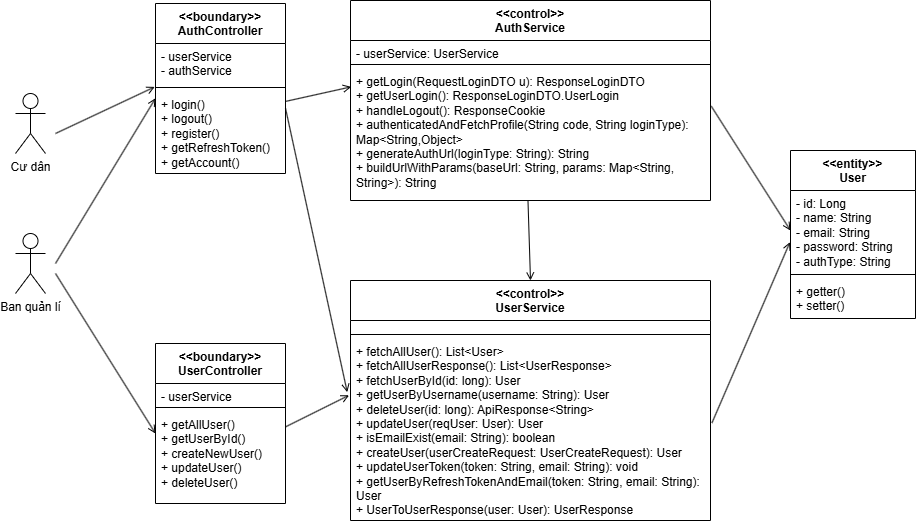

The diagram above was exported from draw.io. Its source (the exported page's mxGraphModel, read from the mxfile embedded in the PNG):
<mxGraphModel dx="1219" dy="631" grid="1" gridSize="10" guides="1" tooltips="1" connect="1" arrows="1" fold="1" page="1" pageScale="1" pageWidth="827" pageHeight="1169" math="0" shadow="0">
  <root>
    <mxCell id="0" />
    <mxCell id="1" parent="0" />
    <mxCell id="rTRXEFvC4cCfAGKOmMcF-1" value="Cư dân" style="shape=umlActor;verticalLabelPosition=bottom;verticalAlign=top;html=1;outlineConnect=0;" parent="1" vertex="1">
      <mxGeometry x="40" y="160" width="30" height="60" as="geometry" />
    </mxCell>
    <mxCell id="rTRXEFvC4cCfAGKOmMcF-4" value="" style="endArrow=open;html=1;rounded=0;endFill=0;entryX=-0.006;entryY=-0.056;entryDx=0;entryDy=0;entryPerimeter=0;" parent="1" target="rTRXEFvC4cCfAGKOmMcF-13" edge="1">
      <mxGeometry width="50" height="50" relative="1" as="geometry">
        <mxPoint x="80" y="200" as="sourcePoint" />
        <mxPoint x="240" y="140" as="targetPoint" />
      </mxGeometry>
    </mxCell>
    <mxCell id="rTRXEFvC4cCfAGKOmMcF-10" value="&amp;lt;&amp;lt;boundary&amp;gt;&amp;gt;&lt;div&gt;AuthController&lt;/div&gt;" style="swimlane;fontStyle=1;align=center;verticalAlign=top;childLayout=stackLayout;horizontal=1;startSize=40;horizontalStack=0;resizeParent=1;resizeParentMax=0;resizeLast=0;collapsible=1;marginBottom=0;whiteSpace=wrap;html=1;" parent="1" vertex="1">
      <mxGeometry x="180" y="70" width="130" height="170" as="geometry" />
    </mxCell>
    <mxCell id="rTRXEFvC4cCfAGKOmMcF-11" value="- userService&lt;div&gt;- a&lt;span style=&quot;background-color: transparent;&quot;&gt;uthService&lt;/span&gt;&lt;/div&gt;&lt;div&gt;&lt;span style=&quot;background-color: transparent; color: light-dark(rgb(0, 0, 0), rgb(255, 255, 255));&quot;&gt;&lt;br&gt;&lt;/span&gt;&lt;/div&gt;" style="text;strokeColor=none;fillColor=none;align=left;verticalAlign=top;spacingLeft=4;spacingRight=4;overflow=hidden;rotatable=0;points=[[0,0.5],[1,0.5]];portConstraint=eastwest;whiteSpace=wrap;html=1;" parent="rTRXEFvC4cCfAGKOmMcF-10" vertex="1">
      <mxGeometry y="40" width="130" height="40" as="geometry" />
    </mxCell>
    <mxCell id="rTRXEFvC4cCfAGKOmMcF-12" value="" style="line;strokeWidth=1;fillColor=none;align=left;verticalAlign=middle;spacingTop=-1;spacingLeft=3;spacingRight=3;rotatable=0;labelPosition=right;points=[];portConstraint=eastwest;strokeColor=inherit;" parent="rTRXEFvC4cCfAGKOmMcF-10" vertex="1">
      <mxGeometry y="80" width="130" height="8" as="geometry" />
    </mxCell>
    <mxCell id="rTRXEFvC4cCfAGKOmMcF-13" value="+ login()&lt;div&gt;+ logout()&lt;/div&gt;&lt;div&gt;+ register(&lt;span style=&quot;background-color: transparent; color: light-dark(rgb(0, 0, 0), rgb(255, 255, 255));&quot;&gt;)&lt;/span&gt;&lt;/div&gt;&lt;div&gt;+ getRefreshToken()&lt;/div&gt;&lt;div&gt;+&amp;nbsp;&lt;span style=&quot;background-color: transparent;&quot;&gt;getAccount()&lt;/span&gt;&lt;/div&gt;&lt;div&gt;&lt;span style=&quot;background-color: transparent;&quot;&gt;&lt;br&gt;&lt;/span&gt;&lt;/div&gt;&lt;div&gt;&lt;br&gt;&lt;br&gt;&lt;div&gt;&lt;br&gt;&lt;/div&gt;&lt;/div&gt;" style="text;strokeColor=none;fillColor=none;align=left;verticalAlign=top;spacingLeft=4;spacingRight=4;overflow=hidden;rotatable=0;points=[[0,0.5],[1,0.5]];portConstraint=eastwest;whiteSpace=wrap;html=1;" parent="rTRXEFvC4cCfAGKOmMcF-10" vertex="1">
      <mxGeometry y="88" width="130" height="82" as="geometry" />
    </mxCell>
    <mxCell id="rTRXEFvC4cCfAGKOmMcF-15" value="&amp;lt;&amp;lt;boundary&amp;gt;&amp;gt;&lt;div&gt;UserController&lt;/div&gt;" style="swimlane;fontStyle=1;align=center;verticalAlign=top;childLayout=stackLayout;horizontal=1;startSize=40;horizontalStack=0;resizeParent=1;resizeParentMax=0;resizeLast=0;collapsible=1;marginBottom=0;whiteSpace=wrap;html=1;" parent="1" vertex="1">
      <mxGeometry x="180" y="410" width="130" height="160" as="geometry" />
    </mxCell>
    <mxCell id="rTRXEFvC4cCfAGKOmMcF-16" value="- userService" style="text;strokeColor=none;fillColor=none;align=left;verticalAlign=top;spacingLeft=4;spacingRight=4;overflow=hidden;rotatable=0;points=[[0,0.5],[1,0.5]];portConstraint=eastwest;whiteSpace=wrap;html=1;" parent="rTRXEFvC4cCfAGKOmMcF-15" vertex="1">
      <mxGeometry y="40" width="130" height="20" as="geometry" />
    </mxCell>
    <mxCell id="rTRXEFvC4cCfAGKOmMcF-17" value="" style="line;strokeWidth=1;fillColor=none;align=left;verticalAlign=middle;spacingTop=-1;spacingLeft=3;spacingRight=3;rotatable=0;labelPosition=right;points=[];portConstraint=eastwest;strokeColor=inherit;" parent="rTRXEFvC4cCfAGKOmMcF-15" vertex="1">
      <mxGeometry y="60" width="130" height="8" as="geometry" />
    </mxCell>
    <mxCell id="rTRXEFvC4cCfAGKOmMcF-18" value="+ getAllUser()&lt;div&gt;+&amp;nbsp;getUserById()&lt;/div&gt;&lt;div&gt;+ createNewUser(&lt;span style=&quot;background-color: transparent; color: light-dark(rgb(0, 0, 0), rgb(255, 255, 255));&quot;&gt;)&lt;/span&gt;&lt;/div&gt;&lt;div&gt;+&amp;nbsp;updateUser()&lt;/div&gt;&lt;div&gt;+ deleteUser(&lt;span style=&quot;background-color: transparent; color: light-dark(rgb(0, 0, 0), rgb(255, 255, 255));&quot;&gt;)&lt;/span&gt;&lt;/div&gt;&lt;div&gt;&lt;br&gt;&lt;div&gt;&lt;br&gt;&lt;/div&gt;&lt;/div&gt;" style="text;strokeColor=none;fillColor=none;align=left;verticalAlign=top;spacingLeft=4;spacingRight=4;overflow=hidden;rotatable=0;points=[[0,0.5],[1,0.5]];portConstraint=eastwest;whiteSpace=wrap;html=1;" parent="rTRXEFvC4cCfAGKOmMcF-15" vertex="1">
      <mxGeometry y="68" width="130" height="92" as="geometry" />
    </mxCell>
    <mxCell id="rTRXEFvC4cCfAGKOmMcF-20" value="Ban quản lí" style="shape=umlActor;verticalLabelPosition=bottom;verticalAlign=top;html=1;outlineConnect=0;" parent="1" vertex="1">
      <mxGeometry x="40" y="300" width="30" height="60" as="geometry" />
    </mxCell>
    <mxCell id="rTRXEFvC4cCfAGKOmMcF-21" value="" style="endArrow=open;html=1;rounded=0;endFill=0;entryX=0;entryY=0.083;entryDx=0;entryDy=0;entryPerimeter=0;" parent="1" target="rTRXEFvC4cCfAGKOmMcF-13" edge="1">
      <mxGeometry width="50" height="50" relative="1" as="geometry">
        <mxPoint x="80" y="330" as="sourcePoint" />
        <mxPoint x="188" y="164" as="targetPoint" />
      </mxGeometry>
    </mxCell>
    <mxCell id="rTRXEFvC4cCfAGKOmMcF-22" value="" style="endArrow=open;html=1;rounded=0;endFill=0;entryX=0;entryY=0.239;entryDx=0;entryDy=0;entryPerimeter=0;" parent="1" target="rTRXEFvC4cCfAGKOmMcF-18" edge="1">
      <mxGeometry width="50" height="50" relative="1" as="geometry">
        <mxPoint x="80" y="340" as="sourcePoint" />
        <mxPoint x="190" y="174" as="targetPoint" />
      </mxGeometry>
    </mxCell>
    <mxCell id="rTRXEFvC4cCfAGKOmMcF-23" value="&amp;lt;&amp;lt;control&amp;gt;&amp;gt;&lt;div&gt;AuthService&lt;/div&gt;" style="swimlane;fontStyle=1;align=center;verticalAlign=top;childLayout=stackLayout;horizontal=1;startSize=40;horizontalStack=0;resizeParent=1;resizeParentMax=0;resizeLast=0;collapsible=1;marginBottom=0;whiteSpace=wrap;html=1;" parent="1" vertex="1">
      <mxGeometry x="375" y="67" width="360" height="200" as="geometry" />
    </mxCell>
    <mxCell id="rTRXEFvC4cCfAGKOmMcF-24" value="- userService: UserService" style="text;strokeColor=none;fillColor=none;align=left;verticalAlign=top;spacingLeft=4;spacingRight=4;overflow=hidden;rotatable=0;points=[[0,0.5],[1,0.5]];portConstraint=eastwest;whiteSpace=wrap;html=1;" parent="rTRXEFvC4cCfAGKOmMcF-23" vertex="1">
      <mxGeometry y="40" width="360" height="20" as="geometry" />
    </mxCell>
    <mxCell id="rTRXEFvC4cCfAGKOmMcF-25" value="" style="line;strokeWidth=1;fillColor=none;align=left;verticalAlign=middle;spacingTop=-1;spacingLeft=3;spacingRight=3;rotatable=0;labelPosition=right;points=[];portConstraint=eastwest;strokeColor=inherit;" parent="rTRXEFvC4cCfAGKOmMcF-23" vertex="1">
      <mxGeometry y="60" width="360" height="8" as="geometry" />
    </mxCell>
    <mxCell id="rTRXEFvC4cCfAGKOmMcF-26" value="&lt;div&gt;&lt;div&gt;&lt;div&gt;+ getLogin(RequestLoginDTO u):&amp;nbsp;&lt;span style=&quot;background-color: transparent; color: light-dark(rgb(0, 0, 0), rgb(255, 255, 255));&quot;&gt;ResponseLoginDTO&lt;/span&gt;&lt;/div&gt;&lt;div&gt;+ getUserLogin():&amp;nbsp;&lt;span style=&quot;background-color: transparent; color: light-dark(rgb(0, 0, 0), rgb(255, 255, 255));&quot;&gt;ResponseLoginDTO&lt;/span&gt;&lt;span style=&quot;background-color: transparent; color: light-dark(rgb(0, 0, 0), rgb(255, 255, 255));&quot;&gt;.UserLogin&lt;/span&gt;&lt;/div&gt;&lt;div&gt;+ handleLogout(): ResponseCookie&lt;/div&gt;&lt;/div&gt;&lt;/div&gt;&lt;div&gt;+&amp;nbsp;&lt;span style=&quot;background-color: transparent;&quot;&gt;authenticatedAndFetchProfile(String&amp;nbsp;&lt;/span&gt;&lt;span style=&quot;background-color: transparent; color: light-dark(rgb(0, 0, 0), rgb(255, 255, 255));&quot;&gt;code&lt;/span&gt;&lt;span style=&quot;background-color: transparent; color: light-dark(rgb(0, 0, 0), rgb(255, 255, 255));&quot;&gt;,&amp;nbsp;&lt;/span&gt;&lt;span style=&quot;background-color: transparent; color: light-dark(rgb(0, 0, 0), rgb(255, 255, 255));&quot;&gt;String&lt;/span&gt;&lt;span style=&quot;background-color: transparent; color: light-dark(rgb(0, 0, 0), rgb(255, 255, 255));&quot;&gt;&amp;nbsp;loginType): Map&amp;lt;String,Object&amp;gt;&lt;/span&gt;&lt;/div&gt;&lt;div&gt;+ generateAuthUrl(loginType: String): String&lt;/div&gt;&lt;div&gt;&lt;span style=&quot;background-color: transparent; color: light-dark(rgb(0, 0, 0), rgb(255, 255, 255));&quot;&gt;+ buildUrlWithParams(baseUrl: String, params: Map&amp;lt;String, String&amp;gt;): String&lt;/span&gt;&lt;/div&gt;" style="text;strokeColor=none;fillColor=none;align=left;verticalAlign=top;spacingLeft=4;spacingRight=4;overflow=hidden;rotatable=0;points=[[0,0.5],[1,0.5]];portConstraint=eastwest;whiteSpace=wrap;html=1;" parent="rTRXEFvC4cCfAGKOmMcF-23" vertex="1">
      <mxGeometry y="68" width="360" height="132" as="geometry" />
    </mxCell>
    <mxCell id="rTRXEFvC4cCfAGKOmMcF-27" value="&amp;lt;&amp;lt;control&amp;gt;&amp;gt;&lt;div&gt;UserService&lt;/div&gt;" style="swimlane;fontStyle=1;align=center;verticalAlign=top;childLayout=stackLayout;horizontal=1;startSize=40;horizontalStack=0;resizeParent=1;resizeParentMax=0;resizeLast=0;collapsible=1;marginBottom=0;whiteSpace=wrap;html=1;" parent="1" vertex="1">
      <mxGeometry x="375" y="347" width="360" height="240" as="geometry" />
    </mxCell>
    <mxCell id="rTRXEFvC4cCfAGKOmMcF-28" value="&lt;div&gt;&lt;span style=&quot;background-color: transparent; color: light-dark(rgb(0, 0, 0), rgb(255, 255, 255));&quot;&gt;&lt;br&gt;&lt;/span&gt;&lt;/div&gt;" style="text;strokeColor=none;fillColor=none;align=left;verticalAlign=top;spacingLeft=4;spacingRight=4;overflow=hidden;rotatable=0;points=[[0,0.5],[1,0.5]];portConstraint=eastwest;whiteSpace=wrap;html=1;" parent="rTRXEFvC4cCfAGKOmMcF-27" vertex="1">
      <mxGeometry y="40" width="360" height="10" as="geometry" />
    </mxCell>
    <mxCell id="rTRXEFvC4cCfAGKOmMcF-29" value="" style="line;strokeWidth=1;fillColor=none;align=left;verticalAlign=middle;spacingTop=-1;spacingLeft=3;spacingRight=3;rotatable=0;labelPosition=right;points=[];portConstraint=eastwest;strokeColor=inherit;" parent="rTRXEFvC4cCfAGKOmMcF-27" vertex="1">
      <mxGeometry y="50" width="360" height="8" as="geometry" />
    </mxCell>
    <mxCell id="rTRXEFvC4cCfAGKOmMcF-30" value="&lt;div&gt;&lt;div&gt;&lt;div&gt;+ fetchAllUser(): List&amp;lt;User&amp;gt;&amp;nbsp; &amp;nbsp; &amp;nbsp; &amp;nbsp; &amp;nbsp; &amp;nbsp; &amp;nbsp; &amp;nbsp; &amp;nbsp; &amp;nbsp; &amp;nbsp;&amp;nbsp;&lt;/div&gt;&lt;div&gt;+ fetchAllUserResponse(): List&amp;lt;UserResponse&amp;gt;&lt;/div&gt;&lt;div&gt;+ fetchUserById(id: long): User&amp;nbsp;&lt;/div&gt;&lt;div&gt;+ getUserByUsername(username: String): User&amp;nbsp;&lt;/div&gt;&lt;div&gt;+ deleteUser(id: long): ApiResponse&amp;lt;String&amp;gt;&amp;nbsp;&lt;/div&gt;&lt;div&gt;+ updateUser(reqUser: User): User&amp;nbsp;&amp;nbsp;&lt;/div&gt;&lt;div&gt;+ isEmailExist(email: String): boolean&lt;/div&gt;&lt;div&gt;+ createUser(userCreateRequest: UserCreateRequest): User&lt;/div&gt;&lt;div&gt;+ updateUserToken(token: String, email: String): void&lt;/div&gt;&lt;div&gt;+ getUserByRefreshTokenAndEmail(token: String, email: String): User&lt;/div&gt;&lt;div&gt;+ UserToUserResponse(user: User): UserResponse&amp;nbsp;&lt;/div&gt;&lt;/div&gt;&lt;/div&gt;" style="text;strokeColor=none;fillColor=none;align=left;verticalAlign=top;spacingLeft=4;spacingRight=4;overflow=hidden;rotatable=0;points=[[0,0.5],[1,0.5]];portConstraint=eastwest;whiteSpace=wrap;html=1;" parent="rTRXEFvC4cCfAGKOmMcF-27" vertex="1">
      <mxGeometry y="58" width="360" height="182" as="geometry" />
    </mxCell>
    <mxCell id="rTRXEFvC4cCfAGKOmMcF-31" value="" style="endArrow=open;html=1;rounded=0;endFill=0;entryX=0.002;entryY=0.139;entryDx=0;entryDy=0;entryPerimeter=0;exitX=1;exitY=0.121;exitDx=0;exitDy=0;exitPerimeter=0;" parent="1" source="rTRXEFvC4cCfAGKOmMcF-13" target="rTRXEFvC4cCfAGKOmMcF-26" edge="1">
      <mxGeometry width="50" height="50" relative="1" as="geometry">
        <mxPoint x="90" y="340" as="sourcePoint" />
        <mxPoint x="190" y="175" as="targetPoint" />
      </mxGeometry>
    </mxCell>
    <mxCell id="rTRXEFvC4cCfAGKOmMcF-32" value="" style="endArrow=open;html=1;rounded=0;endFill=0;entryX=-0.009;entryY=0.295;entryDx=0;entryDy=0;entryPerimeter=0;exitX=1.001;exitY=0.211;exitDx=0;exitDy=0;exitPerimeter=0;" parent="1" target="rTRXEFvC4cCfAGKOmMcF-30" edge="1" source="rTRXEFvC4cCfAGKOmMcF-13">
      <mxGeometry width="50" height="50" relative="1" as="geometry">
        <mxPoint x="540" y="160" as="sourcePoint" />
        <mxPoint x="641" y="166" as="targetPoint" />
      </mxGeometry>
    </mxCell>
    <mxCell id="rTRXEFvC4cCfAGKOmMcF-33" value="" style="endArrow=open;html=1;rounded=0;endFill=0;exitX=1.003;exitY=0.165;exitDx=0;exitDy=0;exitPerimeter=0;entryX=-0.004;entryY=0.312;entryDx=0;entryDy=0;entryPerimeter=0;" parent="1" source="rTRXEFvC4cCfAGKOmMcF-18" target="rTRXEFvC4cCfAGKOmMcF-30" edge="1">
      <mxGeometry width="50" height="50" relative="1" as="geometry">
        <mxPoint x="550" y="170" as="sourcePoint" />
        <mxPoint x="630" y="493" as="targetPoint" />
      </mxGeometry>
    </mxCell>
    <mxCell id="rTRXEFvC4cCfAGKOmMcF-34" value="" style="endArrow=open;html=1;rounded=0;endFill=0;entryX=0.5;entryY=0;entryDx=0;entryDy=0;exitX=0.493;exitY=1;exitDx=0;exitDy=0;exitPerimeter=0;" parent="1" source="rTRXEFvC4cCfAGKOmMcF-26" target="rTRXEFvC4cCfAGKOmMcF-27" edge="1">
      <mxGeometry width="50" height="50" relative="1" as="geometry">
        <mxPoint x="294" y="163" as="sourcePoint" />
        <mxPoint x="386" y="163" as="targetPoint" />
      </mxGeometry>
    </mxCell>
    <mxCell id="rTRXEFvC4cCfAGKOmMcF-35" value="&amp;lt;&amp;lt;entity&amp;gt;&amp;gt;&lt;div&gt;User&lt;/div&gt;" style="swimlane;fontStyle=1;align=center;verticalAlign=top;childLayout=stackLayout;horizontal=1;startSize=40;horizontalStack=0;resizeParent=1;resizeParentMax=0;resizeLast=0;collapsible=1;marginBottom=0;whiteSpace=wrap;html=1;" parent="1" vertex="1">
      <mxGeometry x="815" y="217" width="125" height="168" as="geometry" />
    </mxCell>
    <mxCell id="rTRXEFvC4cCfAGKOmMcF-36" value="&lt;div&gt;- id: Long&lt;/div&gt;&lt;div&gt;- name:&amp;nbsp;&lt;span style=&quot;background-color: transparent; color: light-dark(rgb(0, 0, 0), rgb(255, 255, 255));&quot;&gt;String&lt;/span&gt;&lt;/div&gt;&lt;div&gt;- email:&amp;nbsp;&lt;span style=&quot;background-color: transparent; color: light-dark(rgb(0, 0, 0), rgb(255, 255, 255));&quot;&gt;String&lt;/span&gt;&lt;/div&gt;&lt;div&gt;- password:&amp;nbsp;&lt;span style=&quot;background-color: transparent; color: light-dark(rgb(0, 0, 0), rgb(255, 255, 255));&quot;&gt;String&lt;/span&gt;&lt;/div&gt;&lt;div&gt;- authType:&amp;nbsp;&lt;span style=&quot;background-color: transparent; color: light-dark(rgb(0, 0, 0), rgb(255, 255, 255));&quot;&gt;String&lt;/span&gt;&lt;span style=&quot;background-color: transparent; color: light-dark(rgb(0, 0, 0), rgb(255, 255, 255));&quot;&gt;&amp;nbsp;&lt;/span&gt;&lt;/div&gt;" style="text;strokeColor=none;fillColor=none;align=left;verticalAlign=top;spacingLeft=4;spacingRight=4;overflow=hidden;rotatable=0;points=[[0,0.5],[1,0.5]];portConstraint=eastwest;whiteSpace=wrap;html=1;" parent="rTRXEFvC4cCfAGKOmMcF-35" vertex="1">
      <mxGeometry y="40" width="125" height="80" as="geometry" />
    </mxCell>
    <mxCell id="rTRXEFvC4cCfAGKOmMcF-37" value="" style="line;strokeWidth=1;fillColor=none;align=left;verticalAlign=middle;spacingTop=-1;spacingLeft=3;spacingRight=3;rotatable=0;labelPosition=right;points=[];portConstraint=eastwest;strokeColor=inherit;" parent="rTRXEFvC4cCfAGKOmMcF-35" vertex="1">
      <mxGeometry y="120" width="125" height="8" as="geometry" />
    </mxCell>
    <mxCell id="rTRXEFvC4cCfAGKOmMcF-38" value="+ getter()&lt;div&gt;+ setter()&lt;/div&gt;" style="text;strokeColor=none;fillColor=none;align=left;verticalAlign=top;spacingLeft=4;spacingRight=4;overflow=hidden;rotatable=0;points=[[0,0.5],[1,0.5]];portConstraint=eastwest;whiteSpace=wrap;html=1;" parent="rTRXEFvC4cCfAGKOmMcF-35" vertex="1">
      <mxGeometry y="128" width="125" height="40" as="geometry" />
    </mxCell>
    <mxCell id="rTRXEFvC4cCfAGKOmMcF-39" value="" style="endArrow=open;html=1;rounded=0;endFill=0;entryX=0;entryY=0.5;entryDx=0;entryDy=0;exitX=1.002;exitY=0.285;exitDx=0;exitDy=0;exitPerimeter=0;" parent="1" source="rTRXEFvC4cCfAGKOmMcF-26" target="rTRXEFvC4cCfAGKOmMcF-36" edge="1">
      <mxGeometry width="50" height="50" relative="1" as="geometry">
        <mxPoint x="562" y="277" as="sourcePoint" />
        <mxPoint x="565" y="357" as="targetPoint" />
      </mxGeometry>
    </mxCell>
    <mxCell id="rTRXEFvC4cCfAGKOmMcF-40" value="" style="endArrow=open;html=1;rounded=0;endFill=0;exitX=1.004;exitY=0.464;exitDx=0;exitDy=0;exitPerimeter=0;entryX=-0.004;entryY=0.645;entryDx=0;entryDy=0;entryPerimeter=0;" parent="1" source="rTRXEFvC4cCfAGKOmMcF-30" target="rTRXEFvC4cCfAGKOmMcF-36" edge="1">
      <mxGeometry width="50" height="50" relative="1" as="geometry">
        <mxPoint x="746" y="183" as="sourcePoint" />
        <mxPoint x="815" y="297" as="targetPoint" />
      </mxGeometry>
    </mxCell>
  </root>
</mxGraphModel>